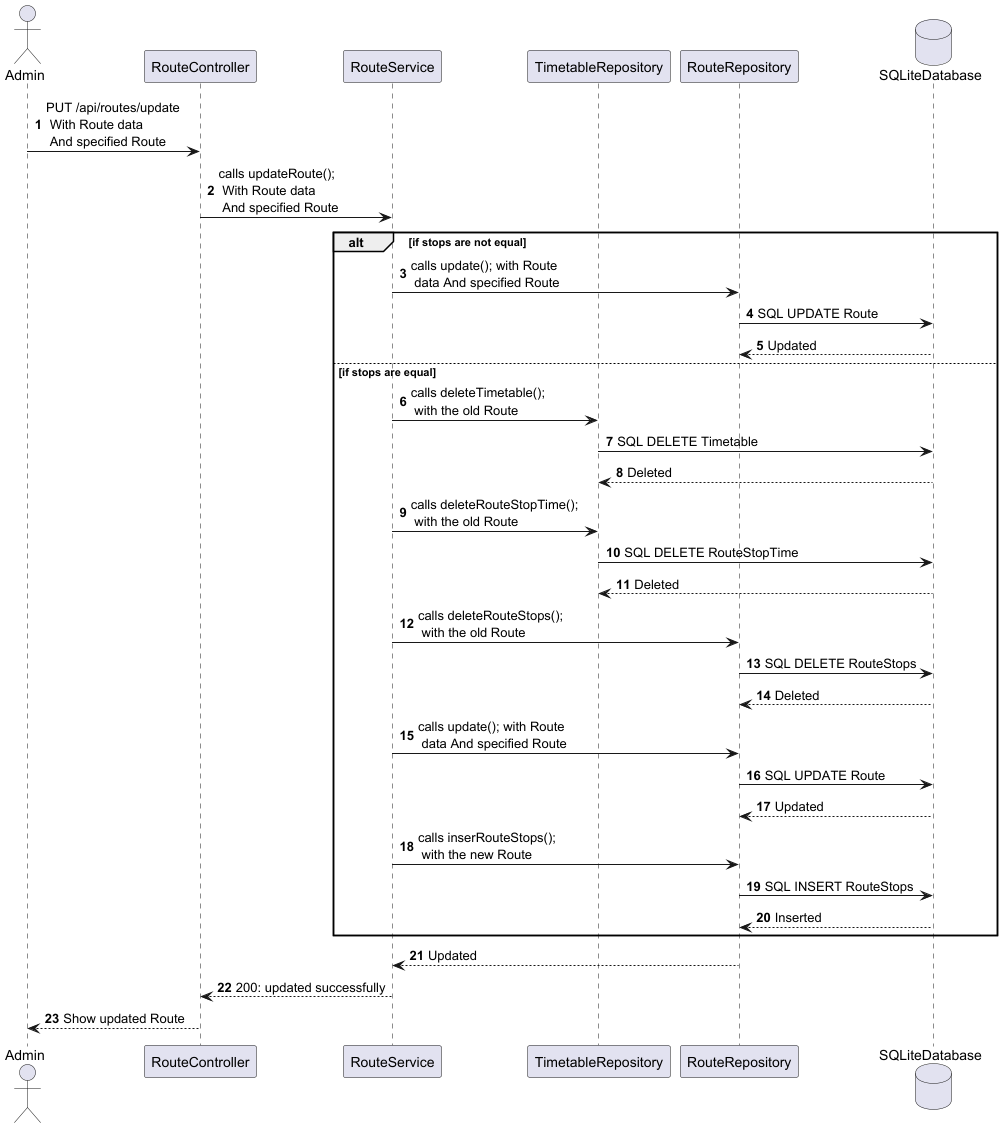

The diagram above was rendered by PlantUML. Its source (embedded in the PNG):
@startuml
'https://plantuml.com/sequence-diagram

autonumber

actor Admin
participant RouteController
participant RouteService
participant TimetableRepository
participant RouteRepository
database SQLiteDatabase

Admin -> RouteController: PUT /api/routes/update \n With Route data \n And specified Route
RouteController -> RouteService: calls updateRoute(); \n With Route data \n And specified Route
alt if stops are not equal
    RouteService -> RouteRepository: calls update(); with Route \n data And specified Route
    RouteRepository -> SQLiteDatabase: SQL UPDATE Route
    SQLiteDatabase --> RouteRepository: Updated

else if stops are equal
    RouteService -> TimetableRepository: calls deleteTimetable(); \n with the old Route
    TimetableRepository -> SQLiteDatabase: SQL DELETE Timetable
    SQLiteDatabase --> TimetableRepository: Deleted

    RouteService -> TimetableRepository: calls deleteRouteStopTime(); \n with the old Route
    TimetableRepository -> SQLiteDatabase: SQL DELETE RouteStopTime
    SQLiteDatabase --> TimetableRepository: Deleted

    RouteService -> RouteRepository: calls deleteRouteStops(); \n with the old Route
    RouteRepository -> SQLiteDatabase: SQL DELETE RouteStops
    SQLiteDatabase --> RouteRepository: Deleted

    RouteService -> RouteRepository: calls update(); with Route \n data And specified Route
    RouteRepository -> SQLiteDatabase: SQL UPDATE Route
    SQLiteDatabase --> RouteRepository: Updated

    RouteService -> RouteRepository: calls inserRouteStops(); \n with the new Route
    RouteRepository -> SQLiteDatabase: SQL INSERT RouteStops
    SQLiteDatabase --> RouteRepository: Inserted
end
RouteRepository --> RouteService: Updated
RouteService --> RouteController: 200: updated successfully
RouteController --> Admin: Show updated Route
@enduml